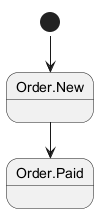

The diagram above was rendered by PlantUML. Its source (embedded in the PNG):
@startuml
set separator none
state Order.New
state Order.Paid
[*] --> Order.New
Order.New --> Order.Paid
@enduml